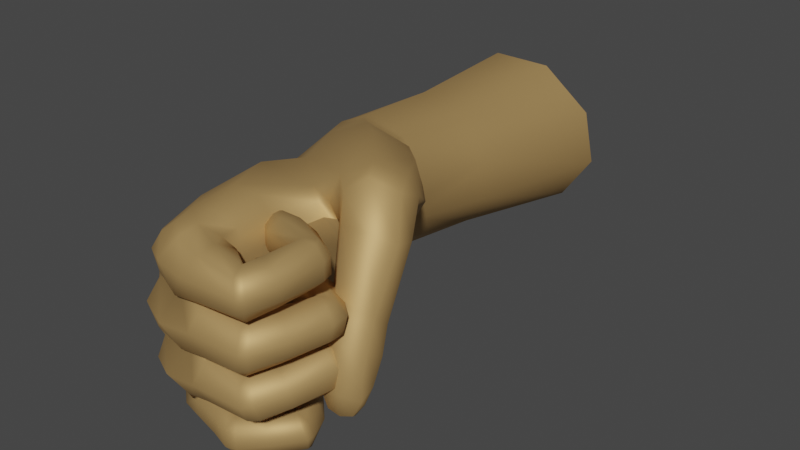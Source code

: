 # Source: right.fist.blend  (saved by Blender 2.91.10; exported with 4.5.12 LTS)
import bpy
from mathutils import Matrix  # noqa: F401  (used for matrix-valued properties, if any)

bpy.ops.wm.read_factory_settings(use_empty=True)
scene = bpy.context.scene
scene.name = 'Scene'

# ---- collections
col_collection = bpy.data.collections.new('Collection'); scene.collection.children.link(col_collection)

# ---- materials (node trees are filled in below, after node groups)
mat_armstex_006 = bpy.data.materials.new('ArmsTex.006')
mat_armstex_006.use_transparent_shadow = False
mat_armstex_006.roughness = 0.2929
mat_armstex_006.specular_intensity = 1.0

# ---- material node trees
mat_armstex_006.use_nodes = True; mat_armstex_006.node_tree.nodes.clear()
_N = mat_armstex_006.node_tree.nodes; _L = mat_armstex_006.node_tree.links
n0 = _N.new('ShaderNodeBsdfPrincipled'); n0.name = 'Principled BSDF'; n0.location = (10, 300)
n0.distribution = 'GGX'
n0.subsurface_method = 'BURLEY'
n0.inputs[0].default_value = (0.5382, 0.3355, 0.1309, 1.0)
n0.inputs[1].default_value = 0.5177
n0.inputs[2].default_value = 0.612
n0.inputs[3].default_value = 1.45
n0.inputs[13].default_value = 0.4255
n0.inputs[27].default_value = (0.0, 0.0, 0.0, 1.0)
n0.inputs[28].default_value = 1.0
n1 = _N.new('ShaderNodeOutputMaterial'); n1.name = 'Material Output'; n1.location = (300, 300)
n2 = _N.new('ShaderNodeNormalMap'); n2.name = 'Normal Map'; n2.location = (-300, -300)
n2.label = 'Normal/Map'
_L.new(n0.outputs[0], n1.inputs[0])
_L.new(n2.outputs[0], n0.inputs[5])
n1.is_active_output = True

# ---- world
world_world = bpy.data.worlds.new('World'); scene.world = world_world
world_world.use_nodes = True; world_world.node_tree.nodes.clear()
_N = world_world.node_tree.nodes; _L = world_world.node_tree.links
n0 = _N.new('ShaderNodeOutputWorld'); n0.name = 'World Output'; n0.location = (300, 300)
n1 = _N.new('ShaderNodeBackground'); n1.name = 'Background'; n1.location = (10, 300)
n1.inputs[0].default_value = (0.05088, 0.05088, 0.05088, 1.0)
_L.new(n1.outputs[0], n0.inputs[0])
n0.is_active_output = True
world_world.color = (0.05088, 0.05088, 0.05088)
world_world.use_sun_shadow = False
world_world.sun_shadow_jitter_overblur = 0.0

# ---- meshes
me_fpsarms_2_002 = bpy.data.meshes.new('FpsArms.2.002')
me_fpsarms_2_002.from_pydata([(-2.278, -3.364, 18.01), (-0.4364, -4.947, 22.11), (2.523, -4.569, 22.84), (2.655, -0.974, 18.16), (2.029, -3.866, 17.36), (-1.613, 3.267, 16.13), (-0.9846, -3.952, 22.72), (2.929, 0.917, 23.23), (3.408, 3.452, 23.48), (1.994, -4.814, 22.64), (3.07, 4.553, 23.43), (2.537, -1.454, 22.62), (2.542, -3.954, 21.9), (0.9437, 3.961, 25.74), (5.991, -2.069, 22.18), (6.359, -2.58, 22.26), (6.402, -2.647, 21.97), (6.205, -2.355, 21.79), (6.778, -2.746, 21.83), (6.707, -2.563, 21.48), (2.722, -3.692, 22.69), (2.489, -3.657, 22.58), (1.348, 5.102, 24.03), (7.119, -2.686, 21.72), (2.461, -2.911, 23.4), (0.9028, 4.8, 17.63), (7.223, -2.437, 21.45), (2.319, -2.713, 23.34), (7.289, -2.658, 21.94), (2.192, 5.143, 23.7), (0.2989, 4.12, 24.69), (2.088, -2.823, 24.17), (1.215, 4.62, 25.44), (1.459, -3.078, 24.35), (1.198, -3.269, 24.63), (0.3286, -0.3104, 25.12), (7.553, -2.191, 21.69), (6.977, -1.555, 22.57), (6.865, -2.758, 22.16), (-2.415, -0.3163, 16.08), (7.317, -1.983, 21.04), (0.5817, -4.374, 15.54), (-1.066, -3.925, 15.34), (7.685, -1.477, 21.34), (6.624, -2.209, 21.03), (-2.106, -2.887, 15.52), (2.671, -0.9022, 16.06), (0.1175, -2.577, 24.77), (5.965, -1.851, 21.49), (2.028, -3.326, 15.42), (1.006, -3.225, 24.66), (1.573, 4.089, 12.71), (5.724, -1.277, 22.02), (1.131, -4.01, 24.62), (7.206, -0.9119, 20.28), (7.651, -0.4361, 20.76), (6.377, -1.053, 20.35), (5.597, -0.5377, 20.95), (5.532, -0.04328, 21.62), (2.524, 2.774, 12.84), (6.035, 0.3625, 22.11), (-1.019, 4.5, 13.65), (6.887, 0.3943, 22.12), (-0.01915, 4.805, 13.02), (0.1454, -4.068, 24.33), (2.57, 1.587, 13.07), (7.574, 0.1267, 21.5), (2.381, 0.6112, 13.42), (2.256, 0.1014, 13.65), (4.123, -4.39, 21.14), (-2.309, 1.675, 14.2), (6.422, -2.391, 22.53), (-2.263, -0.9995, 14.02), (-0.5633, -3.069, 13.66), (-1.464, -2.472, 13.69), (6.952, -2.565, 22.45), (1.126, -2.653, 13.65), (7.406, -2.493, 22.22), (0.4098, -3.444, 13.96), (1.868, -1.355, 13.78), (3.904, -4.105, 20.67), (7.662, -1.852, 22.0), (7.632, -0.8026, 21.87), (1.246, 3.904, 11.78), (6.907, -0.4474, 22.39), (2.268, 2.417, 11.87), (3.718, -3.993, 20.86), (-1.716, 4.115, 12.13), (-0.5426, 4.65, 11.93), (6.059, -0.6829, 22.39), (3.743, -4.142, 21.23), (6.068, -1.809, 22.47), (2.161, 1.206, 11.93), (1.832, -0.05259, 11.81), (6.664, 2.66, 18.27), (3.582, -3.531, 20.91), (1.938, 0.04206, 12.83), (7.265, 3.489, 18.54), (5.653, 2.372, 18.47), (3.532, -3.552, 21.33), (3.709, -3.107, 21.05), (4.89, 2.975, 19.14), (-2.622, 1.566, 12.11), (-2.457, -1.16, 13.08), (-2.454, 1.678, 13.27), (-1.222, -2.438, 12.85), (0.1682, -2.484, 12.9), (3.782, -3.001, 21.41), (4.68, 3.888, 19.77), (1.278, -1.295, 12.79), (3.917, -3.026, 20.88), (0.001268, -1.363, 25.33), (5.23, 4.154, 20.24), (-2.516, -1.426, 11.87), (-0.9645, -2.429, 11.71), (4.191, -2.804, 21.36), (0.287, -2.185, 11.72), (6.512, 4.17, 20.2), (1.258, -1.278, 11.68), (-1.372, 4.369, 12.98), (-0.3588, 4.711, 12.53), (4.706, -3.623, 21.0), (7.365, 3.651, 19.46), (6.178, -0.03012, 20.0), (7.023, 0.1444, 19.9), (1.256, 3.961, 12.28), (1.036, 2.952, 25.57), (2.237, 2.605, 12.42), (3.796, -3.529, 20.6), (5.492, 0.5208, 20.61), (3.956, -2.99, 21.84), (4.593, -2.772, 21.88), (3.631, -3.598, 21.76), (2.233, 1.395, 12.6), (3.901, -4.241, 21.72), (4.544, -4.527, 21.7), (-0.8703, -1.305, 24.26), (4.139, -4.095, 20.6), (5.482, 1.196, 21.15), (6.008, 1.611, 21.55), (4.083, -3.543, 20.49), (4.173, -3.041, 20.77), (7.475, 1.009, 21.04), (0.4067, -4.976, 23.89), (4.509, -2.875, 21.27), (5.225, -3.06, 21.86), (6.802, 1.573, 21.38), (7.443, 1.297, 20.89), (5.531, -3.728, 21.83), (5.127, -4.336, 21.68), (4.417, -4.357, 21.08), (4.211, -3.79, 22.69), (4.24, -3.134, 22.95), (4.404, -4.465, 22.79), (7.508, 0.7046, 20.28), (6.827, 1.23, 21.59), (4.722, -4.722, 23.29), (6.713, 5.247, 18.49), (4.949, -4.475, 23.89), (4.931, -3.886, 24.31), (5.615, 5.802, 19.08), (4.758, 5.201, 19.58), (4.709, -3.256, 24.23), (6.017, 1.199, 21.73), (6.48, 3.934, 17.58), (4.462, -2.928, 23.67), (4.632, -3.727, 22.73), (6.738, 4.79, 17.47), (4.842, -3.051, 22.82), (3.885, -4.71, 24.57), (4.865, -4.363, 22.71), (5.355, -4.594, 22.86), (5.778, -4.337, 23.05), (5.98, -3.729, 23.24), (5.629, 3.391, 18.15), (4.46, 3.577, 19.0), (3.995, 4.484, 19.56), (5.745, -3.09, 23.33), (5.266, -2.825, 23.1), (3.889, -4.124, 25.04), (4.104, 5.492, 19.02), (3.747, -3.405, 24.95), (5.787, -4.324, 22.85), (5.984, -3.711, 22.88), (5.774, -3.064, 22.98), (3.44, 3.716, 21.91), (3.959, 3.895, 19.85), (4.566, 3.272, 18.57), (5.213, 6.063, 18.33), (6.392, 5.58, 17.79), (4.691, 4.948, 15.21), (5.638, 3.542, 15.71), (1.797, 5.36, 16.45), (2.664, -3.342, 24.9), (3.317, -3.397, 25.02), (3.407, -4.158, 25.17), (1.452, -4.864, 24.1), (2.797, 5.818, 15.62), (2.556, -4.031, 24.96), (3.187, 4.639, 13.78), (4.19, 3.208, 14.08), (2.879, -3.011, 24.45), (1.29, 5.371, 14.2), (0.08333, 4.91, 15.26), (3.446, -3.057, 24.47), (3.399, 4.299, 19.59), (3.225, -3.191, 23.66), (3.777, 3.542, 19.35), (3.608, -3.257, 23.72), (2.966, 4.789, 19.38), (3.329, 4.639, 22.06), (3.328, -3.83, 23.11), (2.623, 5.271, 22.07), (1.565, 5.414, 22.12), (3.591, -3.84, 23.24), (3.88, 2.191, 18.73), (1.943, -5.032, 23.46), (4.824, 1.714, 17.71), (5.393, 2.401, 16.71), (3.315, -4.612, 23.23), (4.087, 1.948, 14.67), (3.63, 0.9921, 15.33), (3.021, 0.4504, 16.12), (-1.105, 2.03, 22.1), (-0.1029, 4.531, 22.4), (-1.674, -1.027, 21.61), (0.9978, -5.184, 20.54), (-0.5865, -4.83, 20.5), (-1.598, -3.781, 20.83), (3.332, 1.282, 21.63), (2.833, -1.267, 21.3), (2.323, -4.006, 20.86), (1.075, -5.341, 23.01), (3.679, -4.532, 23.4), (3.05, -4.962, 23.83), (-3.278, -0.5229, 0.554), (-2.977, 0.8669, 7.62), (-3.061, 2.606, 0.6314), (-2.247, 3.4, 7.729), (4.574, 2.18, 21.64), (4.342, 0.8288, 22.0), (4.793, 0.3064, 21.58), (5.209, 0.2556, 21.18), (-1.559, 4.389, 0.6062), (-0.8252, 4.394, 7.759), (6.159, 3.926, 26.03), (1.402, 4.293, 0.4684), (1.392, 3.66, 7.572), (3.848, 0.7202, 20.11), (3.461, 1.286, 20.18), (3.469, 1.823, 20.57), (4.022, 2.114, 20.96), (3.767, 2.21, 0.1678), (5.001, 2.23, 21.08), (2.662, 1.587, 7.499), (5.53, 1.715, 20.64), (4.259, -0.4042, 0.07755), (2.562, -0.396, 7.338), (1.179, -3.36, 0.7447), (-0.4101, -2.655, 7.348), (5.423, 0.8451, 20.7), (4.546, 0.521, 20.4), (4.633, 1.163, 23.72), (4.801, 1.989, 23.74), (1.434, -2.03, 7.105), (2.833, -2.526, 0.3958), (5.11, 0.4423, 23.96), (5.903, 0.3555, 24.34), (6.407, 0.8543, 24.48), (6.531, 1.552, 24.49), (6.161, 2.139, 24.26), (5.521, 2.386, 24.0), (5.51, 1.267, 22.25), (5.539, 2.018, 22.39), (5.787, 0.6406, 22.31), (6.391, 0.5082, 22.56), (6.915, 0.9194, 22.81), (7.095, 1.696, 22.75), (6.618, 2.281, 22.64), (6.048, 2.406, 22.45), (3.125, 2.184, 25.5), (5.339, 2.06, 25.69), (5.896, 4.534, 25.82), (5.459, 1.393, 26.05), (2.96, 1.279, 26.08), (3.274, 2.373, 24.88), (5.213, 2.412, 25.11), (5.425, 4.448, 23.07), (6.359, 3.037, 22.97), (6.748, 3.524, 22.43), (3.401, 1.937, 23.97), (4.886, 2.141, 24.49), (6.679, 4.288, 22.37), (5.743, 2.69, 25.71), (3.009, 3.714, 26.25), (3.446, 4.616, 24.85), (3.435, 1.015, 23.73), (4.793, 1.153, 24.46), (3.322, 0.1203, 24.31), (5.026, 0.2642, 24.85), (6.318, 4.844, 22.55), (5.444, 4.746, 25.46), (6.869, 3.5, 22.97), (3.124, -0.1103, 25.19), (3.694, 4.195, 24.1), (5.762, 3.064, 22.91), (5.2, 4.247, 25.03), (1.885, -0.08204, 25.6), (2.375, -0.2229, 24.99), (2.357, -0.06662, 23.72), (3.84, 3.151, 23.96), (2.825, 0.9241, 23.58), (5.277, 0.1434, 25.48), (0.7422, 2.524, 25.34), (2.635, 2.074, 23.89), (2.569, 2.364, 24.95), (6.861, 4.266, 22.88), (2.033, 2.511, 25.49), (3.076, 0.2077, 25.74), (1.667, 1.354, 26.31), (4.426, 0.2914, 20.69), (5.267, 0.5709, 25.95), (0.4562, 0.2812, 25.47), (5.701, 0.6582, 25.73), (5.832, 1.426, 25.8), (3.744, 0.549, 20.37), (3.744, 0.5103, 20.79), (4.185, 0.3542, 21.12), (4.417, 1.535, 20.33), (0.4273, 1.579, 25.85), (-0.3425, 1.773, 24.61), (1.602, 4.976, 25.01), (-1.687, 2.443, 18.96), (5.686, 2.062, 25.45), (3.654, -4.881, 23.99), (2.727, -4.722, 24.45), (3.527, -4.758, 24.65), (0.1192, 4.975, 19.39), (6.993, 0.9786, 22.17), (-0.09095, -4.975, 23.24), (-2.365, -0.5099, 18.62), (0.5499, -4.937, 17.47), (0.04212, -2.938, 24.16), (7.088, 1.767, 22.01), (6.654, 2.313, 22.17), (-1.128, -4.466, 17.72), (1.306, -2.751, 24.99), (6.459, 4.829, 22.89), (1.602, -2.868, 24.47), (5.239, 3.348, 24.94), (1.88, -2.758, 23.5), (-0.4284, -3.924, 23.79), (3.372, 2.783, 25.99), (2.209, -1.48, 23.17), (3.414, 0.9064, 21.05), (5.757, 3.178, 26.15), (5.885, 4.902, 22.96), (3.803, 0.8179, 21.58), (6.036, 3.237, 25.96), (3.392, 1.418, 21.21), (2.288, -0.2974, 23.68), (3.28, 4.407, 25.57), (3.294, 1.088, 20.5), (-1.84, -2.57, 0.7294), (-2.12, -2.148, 7.527), (2.243, -0.1807, 24.74), (1.195, -5.247, 21.63), (3.732, 1.533, 21.62), (3.35, 1.658, 20.86), (3.847, 1.989, 21.29), (5.633, 4.518, 26.01), (5.876, 3.89, 26.27), (2.285, 2.57, 25.94), (3.754, 2.398, 24.6), (-0.5013, -3.349, 0.7879), (5.471, 2.642, 25.2), (2.797, 2.247, 25.29), (3.56, 2.342, 25.49), (4.292, 1.629, 22.02), (1.931, -0.2846, 25.18), (1.131, -1.395, 25.85), (4.468, -1.7, 20.28), (3.728, -1.498, 19.93), (3.75, -1.494, 20.38), (3.068, 2.153, 24.57), (4.099, -1.703, 20.71), (3.216, 3.298, 24.09), (3.288, -1.136, 20.57), (3.605, -1.238, 21.12), (3.021, 4.497, 24.18), (3.253, -0.7362, 20.84), (3.723, -0.434, 21.15), (3.327, -0.3617, 20.44), (3.923, -0.02419, 20.97), (4.511, -0.5577, 20.04), (2.419, 5.037, 24.71), (2.248, 4.795, 25.45), (1.778, 3.946, 26.15), (3.951, 3.084, 21.55), (3.234, -0.9625, 20.03), (4.244, -0.4021, 21.61), (4.709, 0.127, 21.43), (4.102, -1.243, 21.52), (4.67, -1.718, 21.15), (3.34, 3.379, 21.34), (3.295, 3.343, 21.71), (3.663, 3.146, 21.98), (5.245, -1.697, 20.68), (3.875, -1.344, 19.68), (3.024, 3.764, 21.9), (3.306, 3.624, 22.37), (3.452, -0.7882, 19.76), (3.472, -0.2272, 20.19), (4.115, 0.06949, 20.7), (5.16, 0.153, 20.92), (5.596, -0.4226, 20.48), (5.491, -1.221, 20.34), (3.061, 4.243, 22.02), (4.636, -1.5, 20.05), (4.429, -1.351, 23.08), (4.478, -0.5479, 23.32), (4.94, -2.012, 23.23), (5.714, -2.094, 23.66), (6.216, -1.594, 24.06), (3.338, 4.331, 22.36), (3.07, 4.446, 21.71), (3.495, 4.748, 22.04), (3.988, 4.191, 21.19), (2.978, 3.925, 21.42), (3.828, 4.366, 22.67), (4.146, 4.855, 22.29), (3.8, 3.571, 22.7), (6.23, -0.8685, 24.32), (5.776, -0.3047, 24.2), (5.127, -0.1486, 23.86), (5.391, -1.134, 21.93), (5.363, -0.3327, 22.05), (5.801, -1.707, 21.94), (6.507, -1.74, 21.98), (6.918, -1.273, 22.25), (6.914, -0.4797, 22.45), (6.401, 0.07453, 22.47), (5.757, 0.1286, 22.25), (4.265, 3.06, 22.29), (4.77, 3.01, 21.79), (3.468, 3.528, 21.11), (3.157, 4.079, 21.13), (3.212, 4.561, 21.44), (3.679, 4.818, 21.73), (2.721, -0.486, 25.21), (4.845, -0.5251, 25.45), (5.085, -1.224, 25.76), (2.469, -1.407, 25.72), (2.836, -0.2373, 24.63), (4.639, -0.2272, 24.81), (4.584, 4.814, 21.74), (5.057, 4.243, 21.37), (4.978, 3.456, 21.39), (4.078, 3.256, 21.29), (4.798, 3.438, 24.18), (4.867, 4.298, 24.27), (2.987, -0.5314, 23.75), (4.446, -0.5531, 24.09), (2.984, -1.381, 23.28), (4.489, -1.384, 23.82), (2.817, -2.283, 23.74), (4.704, -2.191, 24.11), (5.319, 2.835, 24.3), (2.706, -2.585, 24.53), (6.119, 2.882, 24.62), (5.017, -2.416, 24.76), (2.665, -2.333, 25.2), (5.077, -1.988, 25.4), (5.481, -1.907, 25.14), (6.515, 3.382, 24.74), (5.507, -1.144, 25.45), (5.208, -0.4781, 25.2), (6.936, -1.191, 21.61), (6.927, -0.3893, 21.72), (6.487, 0.1824, 21.96), (6.612, 4.035, 24.84), (6.194, 4.574, 24.78), (5.537, 4.747, 24.58), (5.425, 3.656, 22.98)], [], [(360, 365, 453, 461), (353, 360, 461, 463), (341, 345, 42, 41), (345, 0, 45, 42), (3, 4, 49, 46), (222, 215, 3, 46), (4, 341, 41, 49), (337, 209, 25), (180, 192, 25, 209), (203, 5, 25, 192), (199, 200, 59, 51), (203, 202, 63, 61), (202, 199, 51, 63), (200, 220, 65, 59), (220, 221, 67, 65), (55, 154, 142, 66), (66, 142, 155, 62), (62, 155, 163, 60), (60, 163, 138, 58), (169, 336, 334), (179, 195, 336, 169), (181, 194, 195, 179), (204, 194, 181), (182, 172, 171), (183, 173, 172, 182), (221, 222, 68, 67), (184, 177, 173, 183), (178, 177, 184), (329, 313, 330), (70, 39, 5), (322, 329, 330), (111, 35, 136), (47, 111, 136), (13, 32, 30), (126, 13, 30), (351, 342, 6), (186, 207, 210, 185), (207, 186, 187, 175), (174, 175, 187), (39, 70, 72), (11, 350, 27, 12), (353, 350, 11), (7, 309, 360, 11), (311, 309, 7), (314, 311, 7), (386, 384, 8), (5, 203, 61, 70), (389, 386, 8), (72, 74, 45, 39), (42, 45, 74, 73), (49, 41, 78, 76), (79, 46, 49, 76), (42, 73, 78, 41), (83, 85, 254, 247), (87, 88, 244, 238), (88, 83, 247, 244), (85, 92, 254), (254, 92, 93, 257), (67, 68, 96), (238, 236, 102, 87), (72, 70, 104, 103), (332, 337, 25, 5), (74, 72, 103, 105), (458, 457, 444, 398), (106, 73, 74, 105), (39, 45, 0, 340), (79, 76, 106, 109), (103, 104, 102, 113), (105, 103, 113, 114), (116, 106, 105, 114), (109, 106, 116, 118), (106, 76, 78), (104, 119, 87, 102), (119, 120, 88, 87), (120, 125, 83, 88), (125, 127, 85, 83), (127, 133, 92, 85), (133, 96, 93, 92), (113, 102, 236, 364), (445, 458, 398, 404), (404, 428, 446, 445), (350, 353, 463, 465), (428, 425, 447, 446), (426, 448, 447, 425), (430, 455, 448, 426), (482, 460, 306, 301), (460, 459, 349, 306), (459, 467, 375, 349), (467, 469, 293, 375), (469, 474, 358, 293), (474, 480, 245, 358), (480, 481, 282, 245), (481, 482, 301, 282), (363, 374, 364), (483, 459, 460, 287), (305, 467, 459, 483), (288, 469, 467, 305), (235, 363, 364, 236), (237, 235, 236, 238), (243, 237, 238, 244), (246, 243, 244, 247), (302, 474, 469, 288), (316, 480, 474, 302), (347, 481, 480, 316), (252, 246, 247, 254), (256, 252, 254, 257), (258, 265, 264, 259), (374, 258, 259, 364), (356, 482, 481, 347), (287, 460, 482, 356), (361, 294, 371, 370), (295, 361, 370, 301), (304, 295, 301, 306), (310, 304, 306, 349), (373, 310, 349, 375), (377, 373, 375, 293), (264, 116, 114, 259), (10, 210, 212, 29), (352, 377, 293, 355), (317, 315, 376, 372), (294, 352, 355, 371), (389, 395, 295, 304), (265, 256, 257, 264), (379, 365, 308, 307), (50, 33, 348, 346), (332, 340, 225, 223), (332, 223, 224, 337), (386, 389, 304, 310), (384, 386, 310, 373), (29, 212, 213, 22), (379, 380, 452, 449), (340, 0, 228, 225), (341, 226, 227, 345), (473, 472, 470), (475, 451, 472, 473), (348, 350, 465, 468), (376, 384, 373, 377), (345, 227, 228, 0), (476, 450, 451, 475), (372, 376, 377, 352), (454, 450, 476), (477, 439, 438), (215, 186, 185, 229), (395, 396, 361, 295), (215, 229, 230, 3), (4, 231, 226, 341), (3, 230, 231, 4), (337, 224, 213, 209), (294, 397, 372, 352), (5, 39, 340, 332), (396, 397, 294, 361), (358, 355, 293), (319, 329, 322), (319, 313, 329), (245, 371, 355, 358), (223, 225, 136, 330), (330, 30, 224, 223), (282, 370, 371, 245), (301, 370, 282), (289, 302, 288), (478, 440, 439, 477), (292, 316, 302, 289), (300, 347, 316, 292), (396, 395, 331), (397, 396, 331, 32), (356, 347, 300), (248, 249, 328, 261), (397, 13, 126), (126, 372, 397), (320, 327, 326, 325), (327, 357, 354, 326), (346, 348, 468, 471), (205, 212, 210, 207), (397, 32, 13), (22, 331, 395, 29), (357, 367, 359, 354), (209, 213, 212, 205), (205, 207, 175, 176), (114, 113, 364, 259), (186, 215, 217, 187), (164, 174, 218, 191), (479, 441, 440, 478), (118, 116, 264), (70, 61, 119, 104), (367, 369, 368, 359), (32, 331, 22, 30), (442, 441, 479), (61, 63, 120, 119), (51, 59, 127, 125), (59, 65, 133, 127), (209, 205, 176, 180), (8, 185, 210, 10), (174, 187, 217, 218), (220, 218, 217, 221), (200, 191, 218, 220), (78, 73, 106), (328, 249, 250, 251), (65, 67, 96, 133), (68, 222, 46, 79), (68, 79, 109, 96), (93, 96, 109, 118), (190, 191, 200, 199), (93, 118, 264, 257), (326, 354, 362, 325), (313, 319, 317), (354, 359, 368, 362), (378, 239, 369, 367), (240, 378, 367, 357), (126, 313, 317, 372), (379, 307, 322, 35), (241, 240, 357, 327), (242, 241, 327, 320), (379, 35, 380), (328, 255, 260, 261), (253, 255, 328, 251), (50, 346, 47, 342), (365, 379, 449, 453), (197, 190, 199, 202), (64, 342, 351), (330, 313, 126, 30), (22, 213, 224, 30), (307, 319, 322), (380, 111, 47), (380, 35, 111), (35, 322, 330, 136), (225, 228, 6, 136), (378, 273, 279, 239), (240, 272, 273, 378), (241, 274, 272, 240), (143, 232, 216, 196), (232, 9, 2, 216), (9, 21, 20, 2), (21, 27, 24, 20), (242, 275, 274, 241), (260, 338, 275, 242), (255, 343, 338, 260), (27, 33, 31, 24), (33, 50, 34, 31), (34, 342, 64, 53), (253, 344, 343, 255), (143, 196, 53, 64), (137, 140, 121, 150), (69, 90, 86, 80), (90, 99, 95, 86), (99, 107, 100, 95), (107, 115, 110, 100), (121, 140, 141, 144), (239, 279, 344, 253), (86, 95, 128, 80), (95, 100, 110, 128), (130, 131, 115, 107), (132, 130, 107, 99), (134, 132, 99, 90), (135, 134, 90, 69), (261, 260, 242, 320), (121, 148, 149, 150), (145, 148, 121, 144), (248, 261, 320, 325), (130, 168, 178, 131), (132, 166, 168, 130), (134, 170, 166, 132), (135, 171, 170, 134), (149, 182, 171, 135), (148, 183, 182, 149), (325, 362, 249, 248), (362, 368, 250, 249), (145, 184, 183, 148), (131, 178, 184, 145), (150, 149, 135, 69), (369, 251, 250, 368), (239, 253, 251, 369), (271, 263, 291, 286), (263, 262, 297, 291), (137, 150, 69, 80), (80, 128, 140, 137), (128, 110, 141, 140), (115, 144, 141, 110), (131, 145, 144, 115), (165, 152, 208, 204), (152, 151, 214, 208), (151, 153, 233, 214), (262, 266, 299, 297), (266, 267, 312, 299), (153, 156, 334, 233), (156, 158, 169, 334), (158, 159, 179, 169), (159, 162, 181, 179), (267, 268, 323, 312), (268, 269, 324, 323), (162, 165, 204, 181), (166, 151, 152, 168), (170, 153, 151, 166), (269, 270, 333, 324), (270, 271, 286, 333), (272, 262, 263, 273), (171, 156, 153, 170), (172, 158, 156, 171), (173, 159, 158, 172), (177, 162, 159, 173), (274, 266, 262, 272), (275, 267, 266, 274), (178, 165, 162, 177), (168, 152, 165, 178), (193, 198, 195, 194), (201, 193, 194, 204), (206, 201, 204, 208), (211, 206, 208, 214), (219, 211, 214, 233), (234, 219, 233, 334), (335, 234, 334, 336), (198, 335, 336, 195), (24, 31, 201, 206), (20, 24, 206, 211), (2, 20, 211, 219), (216, 2, 219, 234), (196, 216, 234, 335), (31, 34, 193, 201), (198, 53, 196, 335), (34, 53, 198, 193), (276, 268, 267, 275), (277, 269, 268, 276), (278, 270, 269, 277), (279, 271, 270, 278), (273, 263, 271, 279), (280, 284, 283, 281), (50, 342, 34), (285, 280, 281, 286), (445, 446, 427, 458), (398, 406, 405, 404), (290, 285, 286, 291), (296, 290, 291, 297), (298, 296, 297, 299), (303, 298, 299, 312), (318, 303, 312, 321), (284, 318, 321, 283), (232, 143, 339), (346, 380, 47), (143, 64, 351, 339), (314, 315, 285, 290), (406, 410, 409, 405), (311, 314, 290, 296), (232, 339, 1, 366), (339, 351, 6, 1), (342, 47, 136, 6), (309, 311, 296, 298), (410, 424, 417, 409), (424, 426, 425, 417), (427, 446, 447, 448), (308, 309, 298, 303), (307, 308, 303, 318), (405, 409, 428, 404), (315, 317, 280, 285), (284, 319, 307, 318), (317, 319, 284, 280), (1, 227, 226, 366), (409, 417, 425, 428), (429, 430, 426, 424), (452, 380, 346, 471), (431, 429, 424, 410), (443, 431, 410, 406), (323, 321, 312), (63, 51, 125, 120), (192, 197, 202, 203), (221, 217, 215, 222), (444, 443, 406, 398), (427, 456, 457, 458), (7, 11, 230, 229), (455, 456, 427, 448), (429, 287, 356, 430), (431, 483, 287, 429), (229, 185, 8, 7), (443, 305, 483, 431), (444, 288, 305, 443), (457, 289, 288, 444), (456, 292, 289, 457), (324, 283, 321, 323), (455, 300, 292, 456), (11, 12, 231, 230), (366, 226, 231, 12), (333, 281, 283, 324), (6, 228, 227, 1), (286, 281, 333), (338, 276, 275), (343, 277, 276, 338), (344, 278, 277, 343), (279, 278, 344), (408, 411, 394, 418), (381, 385, 383, 382), (385, 388, 387, 383), (388, 391, 390, 387), (391, 393, 392, 390), (384, 376, 315, 314), (394, 411, 412, 413), (383, 387, 399, 382), (387, 390, 392, 399), (309, 308, 365, 360), (400, 401, 393, 391), (232, 366, 9), (430, 356, 300, 455), (402, 400, 391, 388), (350, 348, 33, 27), (403, 402, 388, 385), (407, 403, 385, 381), (394, 415, 416, 418), (414, 415, 394, 413), (400, 436, 442, 401), (402, 435, 436, 400), (7, 8, 384, 314), (389, 8, 10), (360, 353, 11), (403, 437, 435, 402), (407, 438, 437, 403), (416, 477, 438, 407), (21, 9, 366, 12), (27, 21, 12), (71, 75, 37, 91), (14, 17, 16, 15), (17, 19, 18, 16), (415, 478, 477, 416), (414, 479, 478, 415), (401, 442, 479, 414), (19, 26, 23, 18), (26, 36, 28, 23), (37, 75, 77, 81), (16, 18, 38, 15), (18, 23, 28, 38), (40, 43, 36, 26), (44, 40, 26, 19), (48, 44, 19, 17), (52, 48, 17, 14), (37, 84, 89, 91), (82, 84, 37, 81), (40, 54, 55, 43), (44, 56, 54, 40), (48, 57, 56, 44), (52, 58, 57, 48), (52, 89, 60, 58), (60, 89, 84, 62), (418, 416, 407, 381), (408, 418, 381, 382), (62, 84, 82, 66), (66, 82, 43, 55), (54, 124, 154, 55), (56, 123, 124, 54), (382, 399, 411, 408), (399, 392, 412, 411), (57, 129, 123, 56), (58, 138, 129, 57), (163, 139, 138), (155, 146, 139, 163), (142, 147, 146, 155), (154, 147, 142), (91, 89, 52, 14), (71, 91, 14, 15), (15, 38, 75, 71), (38, 28, 77, 75), (36, 81, 77, 28), (43, 82, 81, 36), (97, 154, 124, 94), (94, 124, 123, 98), (98, 123, 129, 101), (101, 129, 138, 108), (108, 138, 139, 112), (393, 413, 412, 392), (401, 414, 413, 393), (434, 420, 462, 454), (420, 419, 464, 462), (112, 139, 146, 117), (117, 146, 147, 122), (122, 147, 154, 97), (160, 117, 122, 157), (419, 421, 466, 464), (421, 422, 470, 466), (422, 423, 473, 470), (423, 432, 475, 473), (432, 433, 476, 475), (433, 434, 454, 476), (435, 419, 420, 436), (437, 421, 419, 435), (438, 422, 421, 437), (157, 122, 97), (108, 112, 161), (161, 112, 117, 160), (439, 423, 422, 438), (440, 432, 423, 439), (441, 433, 432, 440), (442, 434, 433, 441), (436, 420, 434, 442), (449, 452, 451, 450), (164, 167, 97, 94), (174, 164, 94, 98), (175, 174, 98, 101), (176, 175, 101, 108), (453, 449, 450, 454), (461, 453, 454, 462), (463, 461, 462, 464), (465, 463, 464, 466), (468, 465, 466, 470), (180, 176, 108, 161), (188, 180, 161, 160), (189, 188, 160, 157), (167, 189, 157, 97), (167, 164, 191, 190), (180, 188, 197, 192), (188, 189, 190, 197), (471, 468, 470, 472), (452, 471, 472, 451), (189, 167, 190), (395, 389, 10, 29)])
me_fpsarms_2_002.polygons.foreach_set('use_smooth', [True] * 509)
_uv = me_fpsarms_2_002.uv_layers.new(name='UVMap')
_uv.uv.foreach_set('vector', [0.1014, 0.305, 0.08646, 0.29, 0.0836, 0.3006, 0.08982, 0.32, 0.1092, 0.3489, 0.1014, 0.305, 0.08982, 0.32, 0.09383, 0.3465, 0.2179, 0.4731, 0.2189, 0.5091, 0.2462, 0.5036, 0.2405, 0.4693, 0.2189, 0.5091, 0.2201, 0.5415, 0.2484, 0.5347, 0.2462, 0.5036, 0.2178, 0.3595, 0.22, 0.4333, 0.245, 0.4323, 0.2465, 0.3717, 0.2511, 0.3363, 0.223, 0.2675, 0.2178, 0.3595, 0.2465, 0.3717, 0.22, 0.4333, 0.2179, 0.4731, 0.2405, 0.4693, 0.245, 0.4323, 0.22, 0.7255, 0.2157, 0.7838, 0.2385, 0.7422, 0.2266, 0.8073, 0.2513, 0.7635, 0.2385, 0.7422, 0.2157, 0.7838, 0.2655, 0.7245, 0.2552, 0.6721, 0.2385, 0.7422, 0.2513, 0.7635, 0.3043, 0.2557, 0.2879, 0.2747, 0.3086, 0.3089, 0.3216, 0.2803, 0.2655, 0.7245, 0.2765, 0.7508, 0.2925, 0.7212, 0.2851, 0.6984, 0.2765, 0.7508, 0.2873, 0.7842, 0.2993, 0.7541, 0.2925, 0.7212, 0.2879, 0.2747, 0.2762, 0.298, 0.2995, 0.335, 0.3086, 0.3089, 0.2762, 0.298, 0.2646, 0.319, 0.2905, 0.3577, 0.2995, 0.335, 0.2156, 0.9237, 0.2233, 0.906, 0.2169, 0.8975, 0.2107, 0.9101, 0.2107, 0.9101, 0.2169, 0.8975, 0.2105, 0.8878, 0.2045, 0.8996, 0.2045, 0.8996, 0.2105, 0.8878, 0.2042, 0.8793, 0.1988, 0.8912, 0.1988, 0.8912, 0.2042, 0.8793, 0.2002, 0.8673, 0.1917, 0.8856, 0.1113, 0.5156, 0.1152, 0.5157, 0.1125, 0.5014, 0.1115, 0.5288, 0.1162, 0.5298, 0.1152, 0.5157, 0.1113, 0.5156, 0.1114, 0.5408, 0.1154, 0.5426, 0.1162, 0.5298, 0.1115, 0.5288, 0.1119, 0.5521, 0.1154, 0.5426, 0.1114, 0.5408, 0.09025, 0.5172, 0.09228, 0.5173, 0.09056, 0.5071, 0.09022, 0.5275, 0.09348, 0.5276, 0.09228, 0.5173, 0.09025, 0.5172, 0.2646, 0.319, 0.2511, 0.3363, 0.2851, 0.3694, 0.2905, 0.3577, 0.09097, 0.5377, 0.094, 0.5375, 0.09348, 0.5276, 0.09022, 0.5275, 0.09216, 0.548, 0.094, 0.5375, 0.09097, 0.5377, 0.146, 0.685, 0.1505, 0.7085, 0.16, 0.6795, 0.2766, 0.6309, 0.2501, 0.593, 0.2552, 0.6721, 0.1437, 0.6563, 0.146, 0.685, 0.16, 0.6795, 0.1439, 0.6127, 0.1437, 0.6386, 0.1587, 0.6095, 0.1447, 0.5836, 0.1439, 0.6127, 0.1587, 0.6095, 0.1603, 0.74, 0.1635, 0.7529, 0.1694, 0.7315, 0.1545, 0.7219, 0.1603, 0.74, 0.1694, 0.7315, 0.1543, 0.5442, 0.1479, 0.5667, 0.1659, 0.5432, 0.2149, 0.2065, 0.2119, 0.174, 0.1858, 0.1793, 0.1836, 0.2048, 0.2119, 0.174, 0.2149, 0.2065, 0.2283, 0.1955, 0.2235, 0.1695, 0.2438, 0.1776, 0.2235, 0.1695, 0.2283, 0.1955, 0.2501, 0.593, 0.2766, 0.6309, 0.2748, 0.5664, 0.1378, 0.3459, 0.1115, 0.394, 0.1135, 0.4072, 0.1512, 0.4274, 0.1092, 0.3489, 0.1115, 0.394, 0.1378, 0.3459, 0.138, 0.2599, 0.1029, 0.2876, 0.1014, 0.305, 0.1378, 0.3459, 0.1132, 0.2419, 0.1029, 0.2876, 0.138, 0.2599, 0.1184, 0.2014, 0.1132, 0.2419, 0.138, 0.2599, 0.1445, 0.1692, 0.1252, 0.1899, 0.1578, 0.1903, 0.2552, 0.6721, 0.2655, 0.7245, 0.2851, 0.6984, 0.2766, 0.6309, 0.1562, 0.1484, 0.1445, 0.1692, 0.1578, 0.1903, 0.2748, 0.5664, 0.2742, 0.521, 0.2484, 0.5347, 0.2501, 0.593, 0.2462, 0.5036, 0.2484, 0.5347, 0.2742, 0.521, 0.2709, 0.4926, 0.245, 0.4323, 0.2405, 0.4693, 0.2634, 0.469, 0.2711, 0.4455, 0.2761, 0.4071, 0.2465, 0.3717, 0.245, 0.4323, 0.2711, 0.4455, 0.2462, 0.5036, 0.2709, 0.4926, 0.2634, 0.469, 0.2405, 0.4693, 0.3319, 0.2904, 0.3206, 0.3266, 0.3752, 0.3653, 0.376, 0.3141, 0.3033, 0.6829, 0.3051, 0.7096, 0.3527, 0.7053, 0.3548, 0.6692, 0.3051, 0.7096, 0.309, 0.7472, 0.3528, 0.752, 0.3527, 0.7053, 0.3206, 0.3266, 0.3147, 0.3557, 0.3752, 0.3653, 0.3752, 0.3653, 0.3147, 0.3557, 0.3118, 0.3903, 0.3753, 0.4098, 0.2905, 0.3577, 0.2851, 0.3694, 0.2971, 0.3803, 0.3548, 0.6692, 0.3587, 0.6122, 0.3028, 0.6242, 0.3033, 0.6829, 0.2748, 0.5664, 0.2766, 0.6309, 0.2883, 0.6287, 0.2879, 0.5603, 0.2218, 0.6625, 0.22, 0.7255, 0.2385, 0.7422, 0.2552, 0.6721, 0.2742, 0.521, 0.2748, 0.5664, 0.2879, 0.5603, 0.2868, 0.5113, 0.08279, 0.8412, 0.0894, 0.8334, 0.08473, 0.827, 0.08, 0.839, 0.2852, 0.4693, 0.2709, 0.4926, 0.2742, 0.521, 0.2868, 0.5113, 0.2501, 0.593, 0.2484, 0.5347, 0.2201, 0.5415, 0.2201, 0.5999, 0.2761, 0.4071, 0.2711, 0.4455, 0.2852, 0.4693, 0.2922, 0.4221, 0.2879, 0.5603, 0.2883, 0.6287, 0.3028, 0.6242, 0.3043, 0.5524, 0.2868, 0.5113, 0.2879, 0.5603, 0.3043, 0.5524, 0.3049, 0.5028, 0.3057, 0.4662, 0.2852, 0.4693, 0.2868, 0.5113, 0.3049, 0.5028, 0.2922, 0.4221, 0.2852, 0.4693, 0.3057, 0.4662, 0.3096, 0.4283, 0.2852, 0.4693, 0.2711, 0.4455, 0.2634, 0.469, 0.2883, 0.6287, 0.2933, 0.6912, 0.3033, 0.6829, 0.3028, 0.6242, 0.2933, 0.6912, 0.2983, 0.7138, 0.3051, 0.7096, 0.3033, 0.6829, 0.2983, 0.7138, 0.3038, 0.7481, 0.309, 0.7472, 0.3051, 0.7096, 0.3272, 0.2847, 0.3146, 0.3169, 0.3206, 0.3266, 0.3319, 0.2904, 0.3146, 0.3169, 0.3061, 0.3455, 0.3147, 0.3557, 0.3206, 0.3266, 0.3061, 0.3455, 0.2971, 0.3803, 0.3118, 0.3903, 0.3147, 0.3557, 0.3043, 0.5524, 0.3028, 0.6242, 0.3587, 0.6122, 0.3637, 0.5411, 0.08146, 0.851, 0.08279, 0.8412, 0.08, 0.839, 0.07874, 0.8508, 0.07874, 0.8508, 0.08041, 0.862, 0.08326, 0.8585, 0.08146, 0.851, 0.1115, 0.394, 0.1092, 0.3489, 0.09383, 0.3465, 0.09282, 0.375, 0.08041, 0.862, 0.08512, 0.8682, 0.08617, 0.8636, 0.08326, 0.8585, 0.09096, 0.8696, 0.09085, 0.8634, 0.08617, 0.8636, 0.08512, 0.8682, 0.09752, 0.8653, 0.09623, 0.8537, 0.09085, 0.8634, 0.09096, 0.8696, 0.1321, 0.06726, 0.124, 0.07423, 0.1315, 0.09308, 0.1389, 0.08383, 0.124, 0.07423, 0.1165, 0.08246, 0.1226, 0.104, 0.1315, 0.09308, 0.1165, 0.08246, 0.1095, 0.09132, 0.1134, 0.1125, 0.1226, 0.104, 0.1095, 0.09132, 0.102, 0.1005, 0.1057, 0.119, 0.1134, 0.1125, 0.1109, 0.7871, 0.1152, 0.7958, 0.1221, 0.7849, 0.1185, 0.7737, 0.1152, 0.7958, 0.1193, 0.8049, 0.1256, 0.7954, 0.1221, 0.7849, 0.1193, 0.8049, 0.1232, 0.8149, 0.1303, 0.8054, 0.1256, 0.7954, 0.1232, 0.8149, 0.1271, 0.8262, 0.1363, 0.8146, 0.1303, 0.8054, 0.445, 0.5546, 0.4472, 0.5238, 0.3637, 0.5411, 0.1083, 0.05466, 0.1165, 0.08246, 0.124, 0.07423, 0.1158, 0.04721, 0.1021, 0.0658, 0.1095, 0.09132, 0.1165, 0.08246, 0.1083, 0.05466, 0.09591, 0.07494, 0.102, 0.1005, 0.1095, 0.09132, 0.1021, 0.0658, 0.4427, 0.6047, 0.445, 0.5546, 0.3637, 0.5411, 0.3587, 0.6122, 0.4375, 0.6667, 0.4427, 0.6047, 0.3587, 0.6122, 0.3548, 0.6692, 0.4343, 0.7137, 0.4375, 0.6667, 0.3548, 0.6692, 0.3527, 0.7053, 0.4299, 0.7734, 0.4343, 0.7137, 0.3527, 0.7053, 0.3528, 0.752, 0.1044, 0.8125, 0.1152, 0.7958, 0.1109, 0.7871, 0.09951, 0.804, 0.1081, 0.8225, 0.1193, 0.8049, 0.1152, 0.7958, 0.1044, 0.8125, 0.1114, 0.8328, 0.1232, 0.8149, 0.1193, 0.8049, 0.1081, 0.8225, 0.4607, 0.353, 0.4528, 0.2924, 0.376, 0.3141, 0.3752, 0.3653, 0.4628, 0.4058, 0.4607, 0.353, 0.3752, 0.3653, 0.3753, 0.4098, 0.4505, 0.491, 0.457, 0.4559, 0.3756, 0.4559, 0.369, 0.5005, 0.4472, 0.5238, 0.4505, 0.491, 0.369, 0.5005, 0.3637, 0.5411, 0.1139, 0.8444, 0.1271, 0.8262, 0.1232, 0.8149, 0.1114, 0.8328, 0.1158, 0.04721, 0.124, 0.07423, 0.1321, 0.06726, 0.1227, 0.04137, 0.1508, 0.78, 0.1461, 0.7619, 0.1289, 0.7903, 0.1335, 0.8012, 0.1545, 0.7924, 0.1508, 0.78, 0.1335, 0.8012, 0.1363, 0.8146, 0.1456, 0.131, 0.1528, 0.1186, 0.1389, 0.08383, 0.1315, 0.09308, 0.1353, 0.1454, 0.1456, 0.131, 0.1315, 0.09308, 0.1226, 0.104, 0.1229, 0.1572, 0.1353, 0.1454, 0.1226, 0.104, 0.1134, 0.1125, 0.1106, 0.1574, 0.1229, 0.1572, 0.1134, 0.1125, 0.1057, 0.119, 0.3756, 0.4559, 0.3057, 0.4662, 0.3049, 0.5028, 0.369, 0.5005, 0.1676, 0.1668, 0.1858, 0.1793, 0.1869, 0.1592, 0.1738, 0.1455, 0.137, 0.751, 0.1308, 0.7453, 0.1185, 0.7737, 0.1247, 0.7802, 0.1361, 0.722, 0.1315, 0.7323, 0.1331, 0.7348, 0.1399, 0.7318, 0.1461, 0.7619, 0.137, 0.751, 0.1247, 0.7802, 0.1289, 0.7903, 0.1562, 0.1484, 0.1637, 0.1316, 0.1528, 0.1186, 0.1456, 0.131, 0.457, 0.4559, 0.4628, 0.4058, 0.3753, 0.4098, 0.3756, 0.4559, 0.126, 0.6459, 0.1198, 0.6499, 0.1205, 0.6545, 0.1262, 0.6584, 0.1328, 0.566, 0.1263, 0.5661, 0.1263, 0.571, 0.1306, 0.5801, 0.2218, 0.6625, 0.2201, 0.5999, 0.1852, 0.6026, 0.1859, 0.6688, 0.2218, 0.6625, 0.1859, 0.6688, 0.188, 0.7234, 0.22, 0.7255, 0.1445, 0.1692, 0.1562, 0.1484, 0.1456, 0.131, 0.1353, 0.1454, 0.1252, 0.1899, 0.1445, 0.1692, 0.1353, 0.1454, 0.1229, 0.1572, 0.1774, 0.7765, 0.1921, 0.7789, 0.1921, 0.759, 0.1751, 0.7598, 0.126, 0.6459, 0.132, 0.6143, 0.1216, 0.6134, 0.1175, 0.6344, 0.2201, 0.5999, 0.2201, 0.5415, 0.1872, 0.5418, 0.1852, 0.6026, 0.2179, 0.4731, 0.1791, 0.4728, 0.1855, 0.5097, 0.2189, 0.5091, 0.09646, 0.5978, 0.101, 0.5982, 0.09924, 0.5849, 0.09641, 0.6111, 0.1012, 0.6117, 0.101, 0.5982, 0.09646, 0.5978, 0.09473, 0.4025, 0.1115, 0.394, 0.09282, 0.375, 0.08803, 0.3918, 0.109, 0.1694, 0.1252, 0.1899, 0.1229, 0.1572, 0.1106, 0.1574, 0.2189, 0.5091, 0.1855, 0.5097, 0.1872, 0.5418, 0.2201, 0.5415, 0.09562, 0.624, 0.09988, 0.6248, 0.1012, 0.6117, 0.09641, 0.6111, 0.1399, 0.7318, 0.1331, 0.7348, 0.1308, 0.7453, 0.137, 0.751, 0.0969, 0.6377, 0.09988, 0.6248, 0.09562, 0.624, 0.06882, 0.5946, 0.07284, 0.5952, 0.07166, 0.5829, 0.223, 0.2675, 0.2149, 0.2065, 0.1836, 0.2048, 0.1753, 0.2725, 0.1657, 0.7819, 0.159, 0.7717, 0.1508, 0.78, 0.1545, 0.7924, 0.223, 0.2675, 0.1753, 0.2725, 0.1707, 0.3488, 0.2178, 0.3595, 0.22, 0.4333, 0.1717, 0.4287, 0.1791, 0.4728, 0.2179, 0.4731, 0.2178, 0.3595, 0.1707, 0.3488, 0.1717, 0.4287, 0.22, 0.4333, 0.22, 0.7255, 0.188, 0.7234, 0.1921, 0.759, 0.2157, 0.7838, 0.1461, 0.7619, 0.1529, 0.7502, 0.1399, 0.7318, 0.137, 0.751, 0.2552, 0.6721, 0.2501, 0.593, 0.2201, 0.5999, 0.2218, 0.6625, 0.159, 0.7717, 0.1529, 0.7502, 0.1461, 0.7619, 0.1508, 0.78, 0.1221, 0.7849, 0.1247, 0.7802, 0.1185, 0.7737, 0.1342, 0.6896, 0.146, 0.685, 0.1437, 0.6563, 0.1342, 0.6896, 0.1505, 0.7085, 0.146, 0.685, 0.1256, 0.7954, 0.1289, 0.7903, 0.1247, 0.7802, 0.1221, 0.7849, 0.1859, 0.6688, 0.1852, 0.6026, 0.1587, 0.6095, 0.16, 0.6795, 0.16, 0.6795, 0.1694, 0.7315, 0.188, 0.7234, 0.1859, 0.6688, 0.1303, 0.8054, 0.1335, 0.8012, 0.1289, 0.7903, 0.1256, 0.7954, 0.1363, 0.8146, 0.1335, 0.8012, 0.1303, 0.8054, 0.1017, 0.8162, 0.1044, 0.8125, 0.09951, 0.804, 0.06869, 0.6074, 0.07295, 0.6081, 0.07284, 0.5952, 0.06882, 0.5946, 0.1053, 0.8267, 0.1081, 0.8225, 0.1044, 0.8125, 0.1017, 0.8162, 0.1088, 0.8367, 0.1114, 0.8328, 0.1081, 0.8225, 0.1053, 0.8267, 0.159, 0.7717, 0.1657, 0.7819, 0.1663, 0.7647, 0.1529, 0.7502, 0.159, 0.7717, 0.1663, 0.7647, 0.1635, 0.7529, 0.1139, 0.8444, 0.1114, 0.8328, 0.1088, 0.8367, 0.04434, 0.7207, 0.04424, 0.7287, 0.05071, 0.7264, 0.0481, 0.7128, 0.1529, 0.7502, 0.1603, 0.74, 0.1545, 0.7219, 0.1545, 0.7219, 0.1399, 0.7318, 0.1529, 0.7502, 0.0143, 0.1975, 0.01716, 0.1902, 0.01286, 0.185, 0.00876, 0.1866, 0.01716, 0.1902, 0.01933, 0.1794, 0.01422, 0.1763, 0.01286, 0.185, 0.1306, 0.5801, 0.1263, 0.571, 0.1184, 0.5798, 0.1196, 0.5923, 0.207, 0.1513, 0.1869, 0.1592, 0.1858, 0.1793, 0.2119, 0.174, 0.1529, 0.7502, 0.1635, 0.7529, 0.1603, 0.74, 0.1751, 0.7598, 0.1663, 0.7647, 0.1657, 0.7819, 0.1774, 0.7765, 0.01933, 0.1794, 0.02076, 0.1689, 0.01603, 0.1686, 0.01422, 0.1763, 0.2157, 0.7838, 0.1921, 0.759, 0.1921, 0.7789, 0.209, 0.7952, 0.207, 0.1513, 0.2119, 0.174, 0.2235, 0.1695, 0.2135, 0.1446, 0.3049, 0.5028, 0.3043, 0.5524, 0.3637, 0.5411, 0.369, 0.5005, 0.2149, 0.2065, 0.223, 0.2675, 0.2406, 0.2598, 0.2283, 0.1955, 0.2603, 0.1778, 0.2438, 0.1776, 0.256, 0.2483, 0.2728, 0.2319, 0.06816, 0.62, 0.0719, 0.6203, 0.07295, 0.6081, 0.06869, 0.6074, 0.3096, 0.4283, 0.3057, 0.4662, 0.3756, 0.4559, 0.2766, 0.6309, 0.2851, 0.6984, 0.2933, 0.6912, 0.2883, 0.6287, 0.02076, 0.1689, 0.02058, 0.1588, 0.01335, 0.1631, 0.01603, 0.1686, 0.1635, 0.7529, 0.1663, 0.7647, 0.1751, 0.7598, 0.1694, 0.7315, 0.06952, 0.6329, 0.0719, 0.6203, 0.06816, 0.62, 0.2851, 0.6984, 0.2925, 0.7212, 0.2983, 0.7138, 0.2933, 0.6912, 0.3216, 0.2803, 0.3086, 0.3089, 0.3146, 0.3169, 0.3272, 0.2847, 0.3086, 0.3089, 0.2995, 0.335, 0.3061, 0.3455, 0.3146, 0.3169, 0.2157, 0.7838, 0.209, 0.7952, 0.2126, 0.8069, 0.2266, 0.8073, 0.1578, 0.1903, 0.1836, 0.2048, 0.1858, 0.1793, 0.1676, 0.1668, 0.2438, 0.1776, 0.2283, 0.1955, 0.2406, 0.2598, 0.256, 0.2483, 0.2762, 0.298, 0.256, 0.2483, 0.2406, 0.2598, 0.2646, 0.319, 0.2879, 0.2747, 0.2728, 0.2319, 0.256, 0.2483, 0.2762, 0.298, 0.2634, 0.469, 0.2709, 0.4926, 0.2852, 0.4693, 0.05071, 0.7264, 0.04424, 0.7287, 0.04587, 0.7357, 0.05075, 0.7396, 0.2995, 0.335, 0.2905, 0.3577, 0.2971, 0.3803, 0.3061, 0.3455, 0.2851, 0.3694, 0.2511, 0.3363, 0.2465, 0.3717, 0.2761, 0.4071, 0.2851, 0.3694, 0.2761, 0.4071, 0.2922, 0.4221, 0.2971, 0.3803, 0.3118, 0.3903, 0.2971, 0.3803, 0.2922, 0.4221, 0.3096, 0.4283, 0.2907, 0.2158, 0.2728, 0.2319, 0.2879, 0.2747, 0.3043, 0.2557, 0.3118, 0.3903, 0.3096, 0.4283, 0.3756, 0.4559, 0.3753, 0.4098, 0.01286, 0.185, 0.01422, 0.1763, 0.008807, 0.173, 0.00876, 0.1866, 0.1505, 0.7085, 0.1342, 0.6896, 0.1361, 0.722, 0.01422, 0.1763, 0.01603, 0.1686, 0.01335, 0.1631, 0.008807, 0.173, 0.02681, 0.1704, 0.02896, 0.1586, 0.02058, 0.1588, 0.02076, 0.1689, 0.0247, 0.1825, 0.02681, 0.1704, 0.02076, 0.1689, 0.01933, 0.1794, 0.1545, 0.7219, 0.1505, 0.7085, 0.1361, 0.722, 0.1399, 0.7318, 0.126, 0.6459, 0.1262, 0.6584, 0.1437, 0.6563, 0.1437, 0.6386, 0.02348, 0.195, 0.0247, 0.1825, 0.01933, 0.1794, 0.01716, 0.1902, 0.0227, 0.2047, 0.02348, 0.195, 0.01716, 0.1902, 0.0143, 0.1975, 0.126, 0.6459, 0.1437, 0.6386, 0.132, 0.6143, 0.05071, 0.7264, 0.05932, 0.723, 0.05615, 0.7109, 0.0481, 0.7128, 0.05832, 0.7357, 0.05932, 0.723, 0.05071, 0.7264, 0.05075, 0.7396, 0.1328, 0.566, 0.1306, 0.5801, 0.1447, 0.5836, 0.1479, 0.5667, 0.1198, 0.6499, 0.126, 0.6459, 0.1175, 0.6344, 0.1143, 0.6454, 0.2599, 0.7853, 0.2706, 0.8168, 0.2873, 0.7842, 0.2765, 0.7508, 0.1452, 0.5421, 0.1479, 0.5667, 0.1543, 0.5442, 0.16, 0.6795, 0.1505, 0.7085, 0.1545, 0.7219, 0.1694, 0.7315, 0.1751, 0.7598, 0.1921, 0.759, 0.188, 0.7234, 0.1694, 0.7315, 0.1262, 0.6584, 0.1342, 0.6896, 0.1437, 0.6563, 0.132, 0.6143, 0.1439, 0.6127, 0.1447, 0.5836, 0.132, 0.6143, 0.1437, 0.6386, 0.1439, 0.6127, 0.1437, 0.6386, 0.1437, 0.6563, 0.16, 0.6795, 0.1587, 0.6095, 0.1852, 0.6026, 0.1872, 0.5418, 0.1659, 0.5432, 0.1587, 0.6095, 0.02681, 0.1704, 0.04773, 0.1801, 0.05033, 0.1675, 0.02896, 0.1586, 0.0247, 0.1825, 0.04434, 0.1935, 0.04773, 0.1801, 0.02681, 0.1704, 0.02348, 0.195, 0.04299, 0.209, 0.04434, 0.1935, 0.0247, 0.1825, 0.146, 0.521, 0.1476, 0.4946, 0.1353, 0.4964, 0.1372, 0.515, 0.1476, 0.4946, 0.1404, 0.4701, 0.1303, 0.4723, 0.1353, 0.4964, 0.1404, 0.4701, 0.1297, 0.4383, 0.1243, 0.4452, 0.1303, 0.4723, 0.1297, 0.4383, 0.1135, 0.4072, 0.112, 0.4166, 0.1243, 0.4452, 0.0227, 0.2047, 0.04196, 0.2233, 0.04299, 0.209, 0.02348, 0.195, 0.05615, 0.7109, 0.07252, 0.706, 0.07316, 0.6936, 0.05319, 0.6989, 0.05932, 0.723, 0.07323, 0.7183, 0.07252, 0.706, 0.05615, 0.7109, 0.1135, 0.4072, 0.0971, 0.4068, 0.09912, 0.412, 0.112, 0.4166, 0.1263, 0.5661, 0.1328, 0.566, 0.1341, 0.5555, 0.1241, 0.5622, 0.1341, 0.5555, 0.1479, 0.5667, 0.1452, 0.5421, 0.1364, 0.5386, 0.05832, 0.7357, 0.07428, 0.7305, 0.07323, 0.7183, 0.05932, 0.723, 0.146, 0.521, 0.1372, 0.515, 0.1364, 0.5386, 0.1452, 0.5421, 0.07029, 0.5234, 0.06975, 0.53, 0.07531, 0.5289, 0.07371, 0.5182, 0.07135, 0.5108, 0.0703, 0.5041, 0.06723, 0.5045, 0.06621, 0.5085, 0.0703, 0.5041, 0.06889, 0.4963, 0.06614, 0.4983, 0.06723, 0.5045, 0.06889, 0.4963, 0.06777, 0.4887, 0.06579, 0.4924, 0.06614, 0.4983, 0.06777, 0.4887, 0.06615, 0.4826, 0.06346, 0.491, 0.06579, 0.4924, 0.07531, 0.5289, 0.06975, 0.53, 0.07116, 0.5365, 0.07523, 0.5402, 0.05716, 0.7469, 0.07713, 0.7415, 0.07428, 0.7305, 0.05832, 0.7357, 0.06723, 0.5045, 0.06614, 0.4983, 0.0633, 0.5006, 0.06621, 0.5085, 0.06614, 0.4983, 0.06579, 0.4924, 0.06346, 0.491, 0.0633, 0.5006, 0.07071, 0.4852, 0.07038, 0.4753, 0.06615, 0.4826, 0.06777, 0.4887, 0.07184, 0.4944, 0.07071, 0.4852, 0.06777, 0.4887, 0.06889, 0.4963, 0.07425, 0.5027, 0.07184, 0.4944, 0.06889, 0.4963, 0.0703, 0.5041, 0.07765, 0.511, 0.07425, 0.5027, 0.0703, 0.5041, 0.07135, 0.5108, 0.0481, 0.7128, 0.05615, 0.7109, 0.05319, 0.6989, 0.04633, 0.7078, 0.07531, 0.5289, 0.08384, 0.5273, 0.08104, 0.5181, 0.07371, 0.5182, 0.0826, 0.538, 0.08384, 0.5273, 0.07531, 0.5289, 0.07523, 0.5402, 0.04434, 0.7207, 0.0481, 0.7128, 0.04633, 0.7078, 0.04203, 0.718, 0.07071, 0.4852, 0.08255, 0.4721, 0.08091, 0.4602, 0.07038, 0.4753, 0.07184, 0.4944, 0.08512, 0.4851, 0.08255, 0.4721, 0.07071, 0.4852, 0.07425, 0.5027, 0.08803, 0.4964, 0.08512, 0.4851, 0.07184, 0.4944, 0.07765, 0.511, 0.09056, 0.5071, 0.08803, 0.4964, 0.07425, 0.5027, 0.08104, 0.5181, 0.09025, 0.5172, 0.09056, 0.5071, 0.07765, 0.511, 0.08384, 0.5273, 0.09022, 0.5275, 0.09025, 0.5172, 0.08104, 0.5181, 0.04203, 0.718, 0.0406, 0.7299, 0.04424, 0.7287, 0.04434, 0.7207, 0.0406, 0.7299, 0.04397, 0.7398, 0.04587, 0.7357, 0.04424, 0.7287, 0.0826, 0.538, 0.09097, 0.5377, 0.09022, 0.5275, 0.08384, 0.5273, 0.0791, 0.5466, 0.09216, 0.548, 0.09097, 0.5377, 0.0826, 0.538, 0.07371, 0.5182, 0.08104, 0.5181, 0.07765, 0.511, 0.07172, 0.5151, 0.04972, 0.7453, 0.05075, 0.7396, 0.04587, 0.7357, 0.04397, 0.7398, 0.05716, 0.7469, 0.05832, 0.7357, 0.05075, 0.7396, 0.04972, 0.7453, 0.06595, 0.1729, 0.06431, 0.1894, 0.07492, 0.1912, 0.07774, 0.1752, 0.06431, 0.1894, 0.06259, 0.2054, 0.07368, 0.213, 0.07492, 0.1912, 0.07029, 0.5234, 0.07371, 0.5182, 0.07172, 0.5151, 0.0684, 0.5221, 0.0684, 0.5221, 0.06743, 0.531, 0.06975, 0.53, 0.07029, 0.5234, 0.06743, 0.531, 0.06951, 0.5389, 0.07116, 0.5365, 0.06975, 0.53, 0.07352, 0.5443, 0.07523, 0.5402, 0.07116, 0.5365, 0.06951, 0.5389, 0.0791, 0.5466, 0.0826, 0.538, 0.07523, 0.5402, 0.07352, 0.5443, 0.08707, 0.452, 0.08989, 0.4661, 0.09813, 0.4489, 0.0949, 0.4333, 0.08989, 0.4661, 0.09201, 0.4791, 0.1032, 0.4666, 0.09813, 0.4489, 0.09201, 0.4791, 0.09502, 0.4905, 0.1081, 0.4853, 0.1032, 0.4666, 0.06259, 0.2054, 0.06018, 0.2219, 0.06978, 0.2355, 0.07368, 0.213, 0.06018, 0.2219, 0.05664, 0.2371, 0.06605, 0.2499, 0.06978, 0.2355, 0.09502, 0.4905, 0.0985, 0.5033, 0.1125, 0.5014, 0.1081, 0.4853, 0.0985, 0.5033, 0.1007, 0.5158, 0.1113, 0.5156, 0.1125, 0.5014, 0.1007, 0.5158, 0.1019, 0.5279, 0.1115, 0.5288, 0.1113, 0.5156, 0.1019, 0.5279, 0.1018, 0.5391, 0.1114, 0.5408, 0.1115, 0.5288, 0.08869, 0.6869, 0.08982, 0.6994, 0.09932, 0.6941, 0.09985, 0.6813, 0.08982, 0.6994, 0.09061, 0.7113, 0.09994, 0.7071, 0.09932, 0.6941, 0.1018, 0.5391, 0.09992, 0.5499, 0.1119, 0.5521, 0.1114, 0.5408, 0.08512, 0.4851, 0.09201, 0.4791, 0.08989, 0.4661, 0.08255, 0.4721, 0.08803, 0.4964, 0.09502, 0.4905, 0.09201, 0.4791, 0.08512, 0.4851, 0.09061, 0.7113, 0.0911, 0.7234, 0.1003, 0.7201, 0.09994, 0.7071, 0.0911, 0.7234, 0.09206, 0.736, 0.1033, 0.7326, 0.1003, 0.7201, 0.04434, 0.1935, 0.06259, 0.2054, 0.06431, 0.1894, 0.04773, 0.1801, 0.09056, 0.5071, 0.0985, 0.5033, 0.09502, 0.4905, 0.08803, 0.4964, 0.09228, 0.5173, 0.1007, 0.5158, 0.0985, 0.5033, 0.09056, 0.5071, 0.09348, 0.5276, 0.1019, 0.5279, 0.1007, 0.5158, 0.09228, 0.5173, 0.094, 0.5375, 0.1018, 0.5391, 0.1019, 0.5279, 0.09348, 0.5276, 0.04299, 0.209, 0.06018, 0.2219, 0.06259, 0.2054, 0.04434, 0.1935, 0.04196, 0.2233, 0.05664, 0.2371, 0.06018, 0.2219, 0.04299, 0.209, 0.09216, 0.548, 0.09992, 0.5499, 0.1018, 0.5391, 0.094, 0.5375, 0.08255, 0.4721, 0.08989, 0.4661, 0.08707, 0.452, 0.08091, 0.4602, 0.1209, 0.5464, 0.1232, 0.5331, 0.1162, 0.5298, 0.1154, 0.5426, 0.1172, 0.5559, 0.1209, 0.5464, 0.1154, 0.5426, 0.1119, 0.5521, 0.1038, 0.4412, 0.09825, 0.4253, 0.0949, 0.4333, 0.09813, 0.4489, 0.1098, 0.4602, 0.1038, 0.4412, 0.09813, 0.4489, 0.1032, 0.4666, 0.1155, 0.4791, 0.1098, 0.4602, 0.1032, 0.4666, 0.1081, 0.4853, 0.1204, 0.4976, 0.1155, 0.4791, 0.1081, 0.4853, 0.1125, 0.5014, 0.1229, 0.5148, 0.1204, 0.4976, 0.1125, 0.5014, 0.1152, 0.5157, 0.1232, 0.5331, 0.1229, 0.5148, 0.1152, 0.5157, 0.1162, 0.5298, 0.112, 0.4166, 0.09912, 0.412, 0.09825, 0.4253, 0.1038, 0.4412, 0.1243, 0.4452, 0.112, 0.4166, 0.1038, 0.4412, 0.1098, 0.4602, 0.1303, 0.4723, 0.1243, 0.4452, 0.1098, 0.4602, 0.1155, 0.4791, 0.1353, 0.4964, 0.1303, 0.4723, 0.1155, 0.4791, 0.1204, 0.4976, 0.1372, 0.515, 0.1353, 0.4964, 0.1204, 0.4976, 0.1229, 0.5148, 0.1241, 0.5622, 0.1341, 0.5555, 0.1209, 0.5464, 0.1172, 0.5559, 0.1232, 0.5331, 0.1364, 0.5386, 0.1372, 0.515, 0.1229, 0.5148, 0.1341, 0.5555, 0.1364, 0.5386, 0.1232, 0.5331, 0.1209, 0.5464, 0.07623, 0.7046, 0.08982, 0.6994, 0.08869, 0.6869, 0.07316, 0.6936, 0.07723, 0.7167, 0.09061, 0.7113, 0.08982, 0.6994, 0.07623, 0.7046, 0.0776, 0.7293, 0.0911, 0.7234, 0.09061, 0.7113, 0.07723, 0.7167, 0.07713, 0.7415, 0.09206, 0.736, 0.0911, 0.7234, 0.0776, 0.7293, 0.04773, 0.1801, 0.06431, 0.1894, 0.06595, 0.1729, 0.05033, 0.1675, 0.1244, 0.7173, 0.1239, 0.6954, 0.1042, 0.7051, 0.1046, 0.719, 0.1328, 0.566, 0.1479, 0.5667, 0.1341, 0.5555, 0.1238, 0.7305, 0.1244, 0.7173, 0.1046, 0.719, 0.1033, 0.7326, 0.08146, 0.851, 0.08326, 0.8585, 0.08794, 0.8517, 0.08279, 0.8412, 0.08682, 0.02272, 0.09175, 0.02007, 0.09082, 0.01221, 0.08759, 0.009232, 0.102, 0.2044, 0.09988, 0.1799, 0.07774, 0.1752, 0.07492, 0.1912, 0.1, 0.2313, 0.102, 0.2044, 0.07492, 0.1912, 0.07368, 0.213, 0.09111, 0.2579, 0.1, 0.2313, 0.07368, 0.213, 0.06978, 0.2355, 0.08167, 0.272, 0.09111, 0.2579, 0.06978, 0.2355, 0.06605, 0.2499, 0.1186, 0.6749, 0.1158, 0.665, 0.09985, 0.6813, 0.1034, 0.6911, 0.1239, 0.6954, 0.1186, 0.6749, 0.1034, 0.6911, 0.1042, 0.7051, 0.1476, 0.4946, 0.146, 0.521, 0.1555, 0.519, 0.1306, 0.5801, 0.132, 0.6143, 0.1447, 0.5836, 0.146, 0.521, 0.1452, 0.5421, 0.1543, 0.5442, 0.1555, 0.519, 0.1184, 0.2014, 0.1077, 0.1736, 0.09988, 0.1799, 0.102, 0.2044, 0.09175, 0.02007, 0.09656, 0.0145, 0.09459, 0.00737, 0.09082, 0.01221, 0.1132, 0.2419, 0.1184, 0.2014, 0.102, 0.2044, 0.1, 0.2313, 0.1476, 0.4946, 0.1555, 0.519, 0.1673, 0.5152, 0.1636, 0.4744, 0.1555, 0.519, 0.1543, 0.5442, 0.1659, 0.5432, 0.1673, 0.5152, 0.1479, 0.5667, 0.1447, 0.5836, 0.1587, 0.6095, 0.1659, 0.5432, 0.1029, 0.2876, 0.1132, 0.2419, 0.1, 0.2313, 0.09111, 0.2579, 0.09656, 0.0145, 0.1012, 0.008759, 0.09844, 0.005615, 0.09459, 0.00737, 0.1012, 0.008759, 0.1047, 0.001389, 0.09851, 0.0006104, 0.09844, 0.005615, 0.08794, 0.8517, 0.08326, 0.8585, 0.08617, 0.8636, 0.09085, 0.8634, 0.08537, 0.2842, 0.1029, 0.2876, 0.09111, 0.2579, 0.08167, 0.272, 0.1262, 0.6584, 0.1205, 0.6545, 0.1158, 0.665, 0.1186, 0.6749, 0.09082, 0.01221, 0.09459, 0.00737, 0.09215, 0.0007782, 0.08759, 0.009232, 0.1315, 0.7323, 0.1361, 0.722, 0.1244, 0.7173, 0.1238, 0.7305, 0.1239, 0.6954, 0.1342, 0.6896, 0.1262, 0.6584, 0.1186, 0.6749, 0.1361, 0.722, 0.1342, 0.6896, 0.1239, 0.6954, 0.1244, 0.7173, 0.1673, 0.5152, 0.1855, 0.5097, 0.1791, 0.4728, 0.1636, 0.4744, 0.09459, 0.00737, 0.09844, 0.005615, 0.09851, 0.0006104, 0.09215, 0.0007782, 0.1046, 0.01566, 0.1104, 0.009811, 0.1047, 0.001389, 0.1012, 0.008759, 0.1216, 0.6134, 0.132, 0.6143, 0.1306, 0.5801, 0.1196, 0.5923, 0.09872, 0.0222, 0.1046, 0.01566, 0.1012, 0.008759, 0.09656, 0.0145, 0.09347, 0.0307, 0.09872, 0.0222, 0.09656, 0.0145, 0.09175, 0.02007, 0.09932, 0.6941, 0.1034, 0.6911, 0.09985, 0.6813, 0.2925, 0.7212, 0.2993, 0.7541, 0.3038, 0.7481, 0.2983, 0.7138, 0.2513, 0.7635, 0.2599, 0.7853, 0.2765, 0.7508, 0.2655, 0.7245, 0.2646, 0.319, 0.2406, 0.2598, 0.223, 0.2675, 0.2511, 0.3363, 0.08813, 0.03879, 0.09347, 0.0307, 0.09175, 0.02007, 0.08682, 0.02272, 0.08794, 0.8517, 0.09441, 0.8416, 0.0894, 0.8334, 0.08279, 0.8412, 0.138, 0.2599, 0.1378, 0.3459, 0.1707, 0.3488, 0.1753, 0.2725, 0.09623, 0.8537, 0.09441, 0.8416, 0.08794, 0.8517, 0.09085, 0.8634, 0.1046, 0.01566, 0.1158, 0.04721, 0.1227, 0.04137, 0.1104, 0.009811, 0.09872, 0.0222, 0.1083, 0.05466, 0.1158, 0.04721, 0.1046, 0.01566, 0.1753, 0.2725, 0.1836, 0.2048, 0.1578, 0.1903, 0.138, 0.2599, 0.09347, 0.0307, 0.1021, 0.0658, 0.1083, 0.05466, 0.09872, 0.0222, 0.08813, 0.03879, 0.09591, 0.07494, 0.1021, 0.0658, 0.09347, 0.0307, 0.0894, 0.8334, 0.1017, 0.8162, 0.09951, 0.804, 0.08473, 0.827, 0.09441, 0.8416, 0.1053, 0.8267, 0.1017, 0.8162, 0.0894, 0.8334, 0.09994, 0.7071, 0.1042, 0.7051, 0.1034, 0.6911, 0.09932, 0.6941, 0.09623, 0.8537, 0.1088, 0.8367, 0.1053, 0.8267, 0.09441, 0.8416, 0.1378, 0.3459, 0.1512, 0.4274, 0.1717, 0.4287, 0.1707, 0.3488, 0.1636, 0.4744, 0.1791, 0.4728, 0.1717, 0.4287, 0.1512, 0.4274, 0.1003, 0.7201, 0.1046, 0.719, 0.1042, 0.7051, 0.09994, 0.7071, 0.1659, 0.5432, 0.1872, 0.5418, 0.1855, 0.5097, 0.1673, 0.5152, 0.1033, 0.7326, 0.1046, 0.719, 0.1003, 0.7201, 0.07252, 0.706, 0.07623, 0.7046, 0.07316, 0.6936, 0.07323, 0.7183, 0.07723, 0.7167, 0.07623, 0.7046, 0.07252, 0.706, 0.07428, 0.7305, 0.0776, 0.7293, 0.07723, 0.7167, 0.07323, 0.7183, 0.07713, 0.7415, 0.0776, 0.7293, 0.07428, 0.7305, 0.04111, 0.5957, 0.03903, 0.603, 0.0467, 0.6044, 0.04673, 0.5905, 0.009904, 0.3697, 0.01086, 0.3601, 0.006225, 0.3583, 0.002466, 0.3623, 0.01086, 0.3601, 0.01023, 0.3486, 0.005197, 0.3488, 0.006225, 0.3583, 0.01023, 0.3486, 0.01045, 0.3364, 0.00656, 0.3426, 0.005197, 0.3488, 0.01045, 0.3364, 0.00986, 0.3279, 0.002641, 0.3369, 0.00656, 0.3426, 0.1252, 0.1899, 0.109, 0.1694, 0.1077, 0.1736, 0.1184, 0.2014, 0.0467, 0.6044, 0.03903, 0.603, 0.03975, 0.6113, 0.04497, 0.6181, 0.006225, 0.3583, 0.005197, 0.3488, 3.052e-05, 0.3497, 0.002466, 0.3623, 0.005197, 0.3488, 0.00656, 0.3426, 0.002641, 0.3369, 3.052e-05, 0.3497, 0.1029, 0.2876, 0.08537, 0.2842, 0.08646, 0.29, 0.1014, 0.305, 0.01666, 0.3349, 0.01868, 0.3233, 0.00986, 0.3279, 0.01045, 0.3364, 0.1476, 0.4946, 0.1636, 0.4744, 0.1404, 0.4701, 0.09752, 0.8653, 0.1139, 0.8444, 0.1088, 0.8367, 0.09623, 0.8537, 0.0155, 0.3485, 0.01666, 0.3349, 0.01045, 0.3364, 0.01023, 0.3486, 0.1115, 0.394, 0.09473, 0.4025, 0.0971, 0.4068, 0.1135, 0.4072, 0.01715, 0.3615, 0.0155, 0.3485, 0.01023, 0.3486, 0.01086, 0.3601, 0.01823, 0.374, 0.01715, 0.3615, 0.01086, 0.3601, 0.009904, 0.3697, 0.0467, 0.6044, 0.05595, 0.6056, 0.05443, 0.5933, 0.04673, 0.5905, 0.05386, 0.6183, 0.05595, 0.6056, 0.0467, 0.6044, 0.04497, 0.6181, 0.01666, 0.3349, 0.03699, 0.3336, 0.03844, 0.3192, 0.01868, 0.3233, 0.0155, 0.3485, 0.03661, 0.3491, 0.03699, 0.3336, 0.01666, 0.3349, 0.138, 0.2599, 0.1578, 0.1903, 0.1252, 0.1899, 0.1184, 0.2014, 0.1562, 0.1484, 0.1578, 0.1903, 0.1676, 0.1668, 0.1014, 0.305, 0.1092, 0.3489, 0.1378, 0.3459, 0.01715, 0.3615, 0.03825, 0.3643, 0.03661, 0.3491, 0.0155, 0.3485, 0.01823, 0.374, 0.03776, 0.3789, 0.03825, 0.3643, 0.01715, 0.3615, 0.05443, 0.5933, 0.06882, 0.5946, 0.07166, 0.5829, 0.0534, 0.5829, 0.1297, 0.4383, 0.1404, 0.4701, 0.1636, 0.4744, 0.1512, 0.4274, 0.1135, 0.4072, 0.1297, 0.4383, 0.1512, 0.4274, 0.1876, 0.929, 0.1904, 0.9351, 0.1947, 0.9234, 0.1874, 0.919, 0.2503, 0.02499, 0.2553, 0.02812, 0.2576, 0.0231, 0.256, 0.01848, 0.2553, 0.02812, 0.2608, 0.03046, 0.2613, 0.02415, 0.2576, 0.0231, 0.05595, 0.6056, 0.06869, 0.6074, 0.06882, 0.5946, 0.05443, 0.5933, 0.05386, 0.6183, 0.06816, 0.62, 0.06869, 0.6074, 0.05595, 0.6056, 0.05114, 0.6286, 0.06952, 0.6329, 0.06816, 0.62, 0.05386, 0.6183, 0.2608, 0.03046, 0.2655, 0.03195, 0.2644, 0.02599, 0.2613, 0.02415, 0.2655, 0.03195, 0.2702, 0.03159, 0.2664, 0.02261, 0.2644, 0.02599, 0.1947, 0.9234, 0.1904, 0.9351, 0.1938, 0.9383, 0.1991, 0.9346, 0.2576, 0.0231, 0.2613, 0.02415, 0.2618, 0.01797, 0.256, 0.01848, 0.2613, 0.02415, 0.2644, 0.02599, 0.2664, 0.02261, 0.2618, 0.01797, 0.2663, 0.04225, 0.2727, 0.04626, 0.2702, 0.03159, 0.2655, 0.03195, 0.2601, 0.0392, 0.2663, 0.04225, 0.2655, 0.03195, 0.2608, 0.03046, 0.2523, 0.03754, 0.2601, 0.0392, 0.2608, 0.03046, 0.2553, 0.02812, 0.2442, 0.03685, 0.2523, 0.03754, 0.2553, 0.02812, 0.2503, 0.02499, 0.1947, 0.9234, 0.1999, 0.91, 0.193, 0.9046, 0.1874, 0.919, 0.2047, 0.9219, 0.1999, 0.91, 0.1947, 0.9234, 0.1991, 0.9346, 0.2663, 0.04225, 0.2648, 0.06422, 0.2723, 0.06834, 0.2727, 0.04626, 0.2601, 0.0392, 0.257, 0.06053, 0.2648, 0.06422, 0.2663, 0.04225, 0.2523, 0.03754, 0.2461, 0.06073, 0.257, 0.06053, 0.2601, 0.0392, 0.2442, 0.03685, 0.2377, 0.05829, 0.2461, 0.06073, 0.2523, 0.03754, 0.1858, 0.9065, 0.193, 0.9046, 0.1988, 0.8912, 0.1917, 0.8856, 0.1988, 0.8912, 0.193, 0.9046, 0.1999, 0.91, 0.2045, 0.8996, 0.04673, 0.5905, 0.05443, 0.5933, 0.0534, 0.5829, 0.04559, 0.5854, 0.04111, 0.5957, 0.04673, 0.5905, 0.04559, 0.5854, 0.03902, 0.5921, 0.2045, 0.8996, 0.1999, 0.91, 0.2047, 0.9219, 0.2107, 0.9101, 0.2107, 0.9101, 0.2047, 0.9219, 0.2058, 0.9363, 0.2156, 0.9237, 0.2648, 0.06422, 0.2633, 0.08545, 0.2718, 0.09164, 0.2723, 0.06834, 0.257, 0.06053, 0.2535, 0.08105, 0.2633, 0.08545, 0.2648, 0.06422, 0.03902, 0.5921, 0.03587, 0.6028, 0.03903, 0.603, 0.04111, 0.5957, 0.03587, 0.6028, 0.03768, 0.6137, 0.03975, 0.6113, 0.03903, 0.603, 0.2461, 0.06073, 0.241, 0.08063, 0.2535, 0.08105, 0.257, 0.06053, 0.2377, 0.05829, 0.2313, 0.0808, 0.241, 0.08063, 0.2461, 0.06073, 0.2042, 0.8793, 0.2071, 0.8734, 0.2002, 0.8673, 0.2105, 0.8878, 0.2131, 0.8827, 0.2071, 0.8734, 0.2042, 0.8793, 0.2169, 0.8975, 0.2189, 0.8931, 0.2131, 0.8827, 0.2105, 0.8878, 0.2233, 0.906, 0.2189, 0.8931, 0.2169, 0.8975, 0.1874, 0.919, 0.193, 0.9046, 0.1858, 0.9065, 0.1838, 0.9212, 0.1876, 0.929, 0.1874, 0.919, 0.1838, 0.9212, 0.1851, 0.9325, 0.1851, 0.9325, 0.1887, 0.94, 0.1904, 0.9351, 0.1876, 0.929, 0.1887, 0.94, 0.193, 0.9435, 0.1938, 0.9383, 0.1904, 0.9351, 0.1987, 0.9424, 0.1991, 0.9346, 0.1938, 0.9383, 0.193, 0.9435, 0.2058, 0.9363, 0.2047, 0.9219, 0.1991, 0.9346, 0.1987, 0.9424, 0.2712, 0.1496, 0.2718, 0.09164, 0.2633, 0.08545, 0.2595, 0.1486, 0.2595, 0.1486, 0.2633, 0.08545, 0.2535, 0.08105, 0.2453, 0.1454, 0.2453, 0.1454, 0.2535, 0.08105, 0.241, 0.08063, 0.2308, 0.141, 0.2308, 0.141, 0.241, 0.08063, 0.2313, 0.0808, 0.22, 0.1315, 0.2114, 0.8237, 0.2002, 0.8673, 0.2071, 0.8734, 0.2182, 0.8358, 0.04323, 0.6228, 0.04497, 0.6181, 0.03975, 0.6113, 0.03768, 0.6137, 0.05114, 0.6286, 0.05386, 0.6183, 0.04497, 0.6181, 0.04323, 0.6228, 0.05483, 0.3146, 0.0547, 0.3319, 0.06565, 0.327, 0.06574, 0.3096, 0.0547, 0.3319, 0.05428, 0.3474, 0.0657, 0.3472, 0.06565, 0.327, 0.2182, 0.8358, 0.2071, 0.8734, 0.2131, 0.8827, 0.2274, 0.8506, 0.2274, 0.8506, 0.2131, 0.8827, 0.2189, 0.8931, 0.2357, 0.864, 0.2357, 0.864, 0.2189, 0.8931, 0.2233, 0.906, 0.2444, 0.8723, 0.2333, 0.8359, 0.2274, 0.8506, 0.2357, 0.864, 0.2416, 0.8529, 0.05428, 0.3474, 0.05458, 0.3635, 0.06676, 0.3685, 0.0657, 0.3472, 0.05458, 0.3635, 0.05426, 0.3801, 0.06614, 0.3858, 0.06676, 0.3685, 0.08749, 0.5832, 0.08737, 0.5972, 0.09646, 0.5978, 0.09924, 0.5849, 0.08737, 0.5972, 0.08744, 0.61, 0.09641, 0.6111, 0.09646, 0.5978, 0.08744, 0.61, 0.0869, 0.6223, 0.09562, 0.624, 0.09641, 0.6111, 0.0869, 0.6223, 0.08571, 0.6351, 0.0969, 0.6377, 0.09562, 0.624, 0.03661, 0.3491, 0.05428, 0.3474, 0.0547, 0.3319, 0.03699, 0.3336, 0.03825, 0.3643, 0.05458, 0.3635, 0.05428, 0.3474, 0.03661, 0.3491, 0.03776, 0.3789, 0.05426, 0.3801, 0.05458, 0.3635, 0.03825, 0.3643, 0.2416, 0.8529, 0.2357, 0.864, 0.2444, 0.8723, 0.2114, 0.8237, 0.2182, 0.8358, 0.2224, 0.8236, 0.2224, 0.8236, 0.2182, 0.8358, 0.2274, 0.8506, 0.2333, 0.8359, 0.07284, 0.5952, 0.08737, 0.5972, 0.08749, 0.5832, 0.07166, 0.5829, 0.07295, 0.6081, 0.08744, 0.61, 0.08737, 0.5972, 0.07284, 0.5952, 0.0719, 0.6203, 0.0869, 0.6223, 0.08744, 0.61, 0.07295, 0.6081, 0.06952, 0.6329, 0.08571, 0.6351, 0.0869, 0.6223, 0.0719, 0.6203, 0.03699, 0.3336, 0.0547, 0.3319, 0.05483, 0.3146, 0.03844, 0.3192, 0.1175, 0.6344, 0.1216, 0.6134, 0.1012, 0.6117, 0.09988, 0.6248, 0.2603, 0.1778, 0.2731, 0.1731, 0.2712, 0.1496, 0.2595, 0.1486, 0.2438, 0.1776, 0.2603, 0.1778, 0.2595, 0.1486, 0.2453, 0.1454, 0.2235, 0.1695, 0.2438, 0.1776, 0.2453, 0.1454, 0.2308, 0.141, 0.2135, 0.1446, 0.2235, 0.1695, 0.2308, 0.141, 0.22, 0.1315, 0.1143, 0.6454, 0.1175, 0.6344, 0.09988, 0.6248, 0.0969, 0.6377, 0.08982, 0.32, 0.0836, 0.3006, 0.06574, 0.3096, 0.06565, 0.327, 0.09383, 0.3465, 0.08982, 0.32, 0.06565, 0.327, 0.0657, 0.3472, 0.09282, 0.375, 0.09383, 0.3465, 0.0657, 0.3472, 0.06676, 0.3685, 0.08803, 0.3918, 0.09282, 0.375, 0.06676, 0.3685, 0.06614, 0.3858, 0.2266, 0.8073, 0.2126, 0.8069, 0.2114, 0.8237, 0.2224, 0.8236, 0.2393, 0.8247, 0.2266, 0.8073, 0.2224, 0.8236, 0.2333, 0.8359, 0.2475, 0.8434, 0.2393, 0.8247, 0.2333, 0.8359, 0.2416, 0.8529, 0.2546, 0.8584, 0.2475, 0.8434, 0.2416, 0.8529, 0.2444, 0.8723, 0.2731, 0.1731, 0.2603, 0.1778, 0.2728, 0.2319, 0.2907, 0.2158, 0.2266, 0.8073, 0.2393, 0.8247, 0.2599, 0.7853, 0.2513, 0.7635, 0.2393, 0.8247, 0.2475, 0.8434, 0.2706, 0.8168, 0.2599, 0.7853, 0.1196, 0.5923, 0.1184, 0.5798, 0.09924, 0.5849, 0.101, 0.5982, 0.1216, 0.6134, 0.1196, 0.5923, 0.101, 0.5982, 0.1012, 0.6117, 0.2475, 0.8434, 0.2546, 0.8584, 0.2706, 0.8168, 0.1637, 0.1316, 0.1562, 0.1484, 0.1676, 0.1668, 0.1738, 0.1455])
me_fpsarms_2_002.materials.append(mat_armstex_006)
me_fpsarms_2_002.use_remesh_fix_poles = True
me_fpsarms_2_002.use_remesh_preserve_attributes = False
me_fpsarms_2_002.update()

# ---- objects
ob_right_fist = bpy.data.objects.new('right.fist', me_fpsarms_2_002)
ob_neutre_001 = bpy.data.objects.new('Neutre.001', None)

# ---- transforms, parenting, visibility, modifiers, constraints
ob_right_fist.location = (-0.001344, 7.26e-09, 4.802e-09)
ob_right_fist.rotation_euler = (1.571, 8.263e-15, -6.985e-10)
ob_right_fist.scale = (0.01, 0.01, 0.01)
ob_right_fist.color = (0.8, 0.8, 0.8, 1.0)
ob_right_fist.lineart.crease_threshold = 0.0
_vg = ob_right_fist.vertex_groups.new(name='RightShoulder')
_vg = ob_right_fist.vertex_groups.new(name='RightArm')
_vg = ob_right_fist.vertex_groups.new(name='RightForeArm_')
_vg = ob_right_fist.vertex_groups.new(name='RightForearmRoll')
_vg = ob_right_fist.vertex_groups.new(name='RightHand')
_vg = ob_right_fist.vertex_groups.new(name='RightHandThumb1')
_vg = ob_right_fist.vertex_groups.new(name='RightHandThumb2')
_vg = ob_right_fist.vertex_groups.new(name='RightHandThumb3')
_vg = ob_right_fist.vertex_groups.new(name='RightHandIndex1')
_vg = ob_right_fist.vertex_groups.new(name='RightHandIndex2')
_vg = ob_right_fist.vertex_groups.new(name='RightHandIndex3')
_vg = ob_right_fist.vertex_groups.new(name='RightHandMiddle1')
_vg = ob_right_fist.vertex_groups.new(name='RightHandMiddle2')
_vg = ob_right_fist.vertex_groups.new(name='RightHandMiddle3')
_vg = ob_right_fist.vertex_groups.new(name='RightHandRing1')
_vg = ob_right_fist.vertex_groups.new(name='RightHandRing2')
_vg = ob_right_fist.vertex_groups.new(name='RightHandRing3')
_vg = ob_right_fist.vertex_groups.new(name='RightHandPinky1')
_vg = ob_right_fist.vertex_groups.new(name='RightHandPinky2')
_vg = ob_right_fist.vertex_groups.new(name='RightHandPinky3')
_vg = ob_right_fist.vertex_groups.new(name='LeftShoulder')
_vg = ob_right_fist.vertex_groups.new(name='LeftArm')
_vg = ob_right_fist.vertex_groups.new(name='LeftForeArm_')
_vg = ob_right_fist.vertex_groups.new(name='LeftForearmRoll')
_vg = ob_right_fist.vertex_groups.new(name='LeftHand')
_vg = ob_right_fist.vertex_groups.new(name='LeftHandThumb1')
_vg = ob_right_fist.vertex_groups.new(name='LeftHandThumb2')
_vg = ob_right_fist.vertex_groups.new(name='LeftHandThumb3')
_vg = ob_right_fist.vertex_groups.new(name='LeftHandIndex1')
_vg = ob_right_fist.vertex_groups.new(name='LeftHandIndex2')
_vg = ob_right_fist.vertex_groups.new(name='LeftHandIndex3')
_vg = ob_right_fist.vertex_groups.new(name='LeftHandMiddle1')
_vg = ob_right_fist.vertex_groups.new(name='LeftHandMiddle2')
_vg = ob_right_fist.vertex_groups.new(name='LeftHandMiddle3')
_vg = ob_right_fist.vertex_groups.new(name='LeftHandRing1')
_vg = ob_right_fist.vertex_groups.new(name='LeftHandRing2')
_vg = ob_right_fist.vertex_groups.new(name='LeftHandRing3')
_vg = ob_right_fist.vertex_groups.new(name='LeftHandPinky1')
_vg = ob_right_fist.vertex_groups.new(name='LeftHandPinky2')
_vg = ob_right_fist.vertex_groups.new(name='LeftHandPinky3')
ob_neutre_001.parent = ob_right_fist
ob_neutre_001.location = (0.0, 0.0, 0.0)
ob_neutre_001.color = (0.8, 0.8, 0.8, 1.0)
ob_neutre_001.lineart.crease_threshold = 0.0

# ---- collection membership
col_collection.objects.link(ob_right_fist)
col_collection.objects.link(ob_neutre_001)

# ---- scene / render settings (as saved in the file)
scene.frame_start = 1; scene.frame_end = 250; scene.frame_set(1)
scene.render.engine = 'BLENDER_EEVEE_NEXT'
scene.render.fps = 30
scene.cycles.use_denoising = False
scene.cycles.samples = 128
scene.cycles.sampling_pattern = 'TABULATED_SOBOL'
scene.cycles.use_adaptive_sampling = False
scene.cycles.use_light_tree = False
scene.view_settings.view_transform = 'Filmic'
bpy.context.view_layer.update()

# ---- added for rendering (the .blend has no active camera and no usable light): camera, sun
cam_auto = bpy.data.cameras.new('AutoCamera')
cam_auto.lens = 50.0
cam_auto.sensor_width = 36.0
cam_auto.clip_end = 1000.0
ob_auto_camera = bpy.data.objects.new('AutoCamera', cam_auto)
scene.collection.objects.link(ob_auto_camera)
ob_auto_camera.location = (0.304091, -0.472, 0.230328)
ob_auto_camera.rotation_euler = (1.09748, -7.21219e-08, 0.694738)
scene.camera = ob_auto_camera
light_auto_sun = bpy.data.lights.new('AutoSun', 'SUN')
light_auto_sun.energy = 3.0
light_auto_sun.angle = 0.0523599
ob_auto_sun = bpy.data.objects.new('AutoSun', light_auto_sun)
scene.collection.objects.link(ob_auto_sun)
ob_auto_sun.rotation_euler = (0.872665, 0.174533, 0.523599)
bpy.context.view_layer.update()
